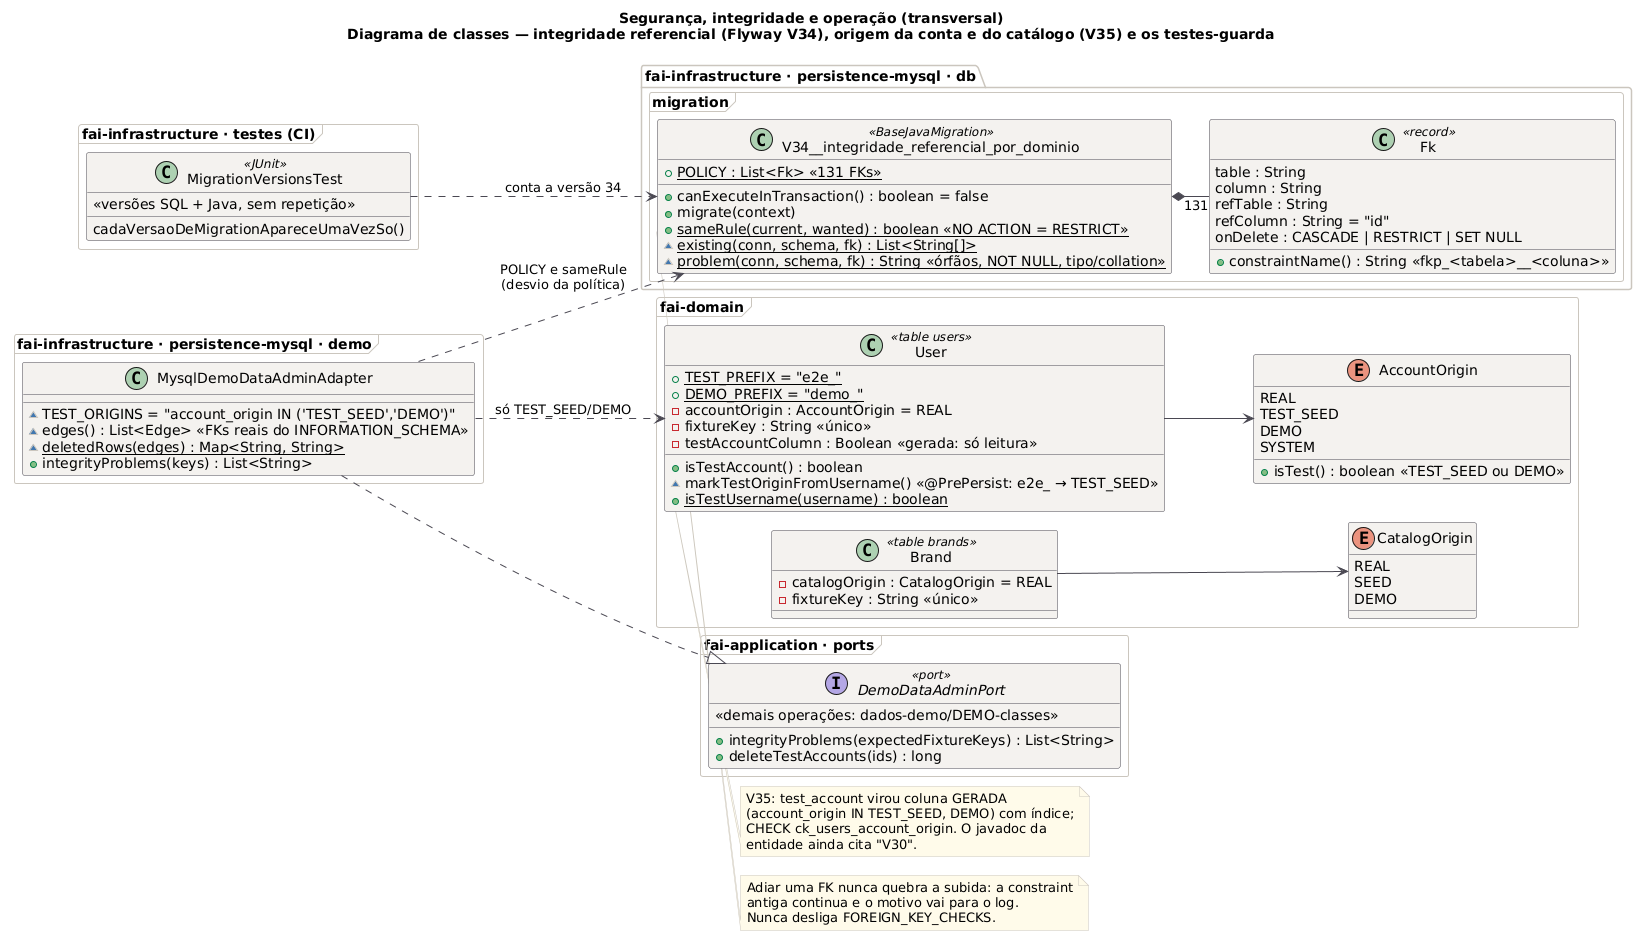

The diagram above was rendered by PlantUML. Its source (embedded in the PNG):
@startuml SEG_Classes_Integridade
!pragma layout smetana
title Segurança, integridade e operação (transversal)\nDiagrama de classes — integridade referencial (Flyway V34), origem da conta e do catálogo (V35) e os testes-guarda
!include _estilo.iuml
left to right direction

package "fai-infrastructure · persistence-mysql · db.migration" <<Frame>> {
  class "V34__integridade_referencial_por_dominio" as V34 <<BaseJavaMigration>> {
    +{static} POLICY : List<Fk> «131 FKs»
    +canExecuteInTransaction() : boolean = false
    +migrate(context)
    +{static} sameRule(current, wanted) : boolean «NO ACTION = RESTRICT»
    ~{static} existing(conn, schema, fk) : List<String[]>
    ~{static} problem(conn, schema, fk) : String «órfãos, NOT NULL, tipo/collation»
  }
  class "Fk" as Fk <<record>> {
    table : String
    column : String
    refTable : String
    refColumn : String = "id"
    onDelete : CASCADE | RESTRICT | SET NULL
    +constraintName() : String «fkp_<tabela>__<coluna>»
  }
  V34 *-- "131" Fk
}

package "fai-infrastructure · testes (CI)" <<Frame>> {
  class MigrationVersionsTest <<JUnit>> {
    cadaVersaoDeMigrationApareceUmaVezSo()
    «versões SQL + Java, sem repetição»
  }
}

package "fai-domain" <<Frame>> {
  class User <<table users>> {
    +{static} TEST_PREFIX = "e2e_"
    +{static} DEMO_PREFIX = "demo_"
    -accountOrigin : AccountOrigin = REAL
    -fixtureKey : String «único»
    -testAccountColumn : Boolean «gerada: só leitura»
    +isTestAccount() : boolean
    ~markTestOriginFromUsername() «@PrePersist: e2e_ → TEST_SEED»
    +{static} isTestUsername(username) : boolean
  }
  enum AccountOrigin {
    REAL
    TEST_SEED
    DEMO
    SYSTEM
    +isTest() : boolean «TEST_SEED ou DEMO»
  }
  class Brand <<table brands>> {
    -catalogOrigin : CatalogOrigin = REAL
    -fixtureKey : String «único»
  }
  enum CatalogOrigin {
    REAL
    SEED
    DEMO
  }
  User --> AccountOrigin
  Brand --> CatalogOrigin
}

package "fai-application · ports" <<Frame>> {
  interface DemoDataAdminPort <<port>> {
    +integrityProblems(expectedFixtureKeys) : List<String>
    +deleteTestAccounts(ids) : long
    «demais operações: dados-demo/DEMO-classes»
  }
}

package "fai-infrastructure · persistence-mysql · demo" <<Frame>> {
  class MysqlDemoDataAdminAdapter {
    ~TEST_ORIGINS = "account_origin IN ('TEST_SEED','DEMO')"
    ~edges() : List<Edge> «FKs reais do INFORMATION_SCHEMA»
    ~{static} deletedRows(edges) : Map<String, String>
    +integrityProblems(keys) : List<String>
  }
}

MysqlDemoDataAdminAdapter ..|> DemoDataAdminPort
MysqlDemoDataAdminAdapter ..> V34 : POLICY e sameRule\n(desvio da política)
MigrationVersionsTest ..> V34 : conta a versão 34
MysqlDemoDataAdminAdapter ..> User : só TEST_SEED/DEMO

note bottom of V34
  Adiar uma FK nunca quebra a subida: a constraint
  antiga continua e o motivo vai para o log.
  Nunca desliga FOREIGN_KEY_CHECKS.
end note
note bottom of User
  V35: test_account virou coluna GERADA
  (account_origin IN TEST_SEED, DEMO) com índice;
  CHECK ck_users_account_origin. O javadoc da
  entidade ainda cita "V30".
end note
@enduml